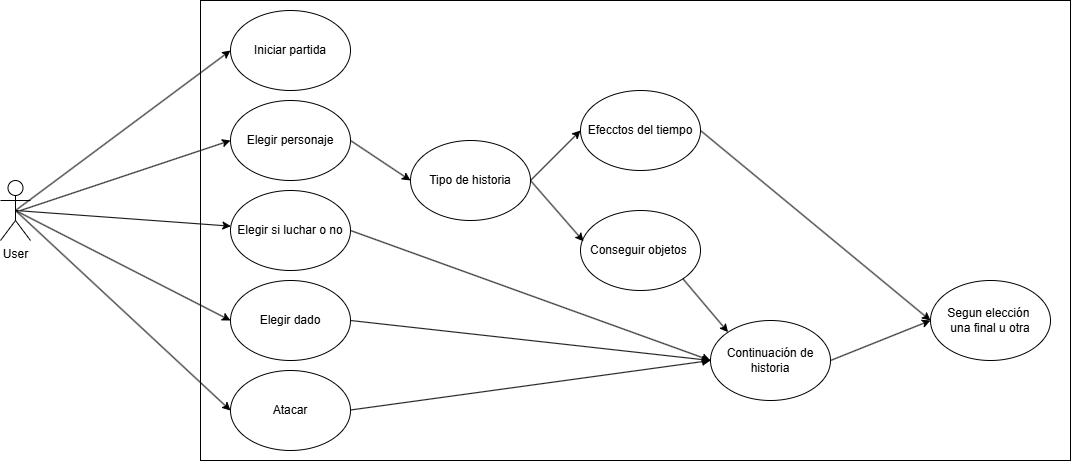

The diagram above was exported from draw.io. Its source (the exported page's mxGraphModel, read from the mxfile embedded in the PNG):
<mxGraphModel dx="1273" dy="618" grid="1" gridSize="10" guides="1" tooltips="1" connect="1" arrows="1" fold="1" page="1" pageScale="1" pageWidth="827" pageHeight="1169" math="0" shadow="0">
  <root>
    <mxCell id="0" />
    <mxCell id="1" parent="0" />
    <mxCell id="cS9o7EYHU5w2KEzG3Xg9-7" value="" style="rounded=0;whiteSpace=wrap;html=1;" parent="1" vertex="1">
      <mxGeometry x="380" y="30" width="870" height="460" as="geometry" />
    </mxCell>
    <mxCell id="cS9o7EYHU5w2KEzG3Xg9-1" value="User" style="shape=umlActor;verticalLabelPosition=bottom;verticalAlign=top;html=1;outlineConnect=0;" parent="1" vertex="1">
      <mxGeometry x="180" y="210" width="30" height="60" as="geometry" />
    </mxCell>
    <mxCell id="cS9o7EYHU5w2KEzG3Xg9-2" value="Iniciar partida" style="ellipse;whiteSpace=wrap;html=1;" parent="1" vertex="1">
      <mxGeometry x="410" y="40" width="120" height="80" as="geometry" />
    </mxCell>
    <mxCell id="cS9o7EYHU5w2KEzG3Xg9-3" value="Elegir personaje" style="ellipse;whiteSpace=wrap;html=1;" parent="1" vertex="1">
      <mxGeometry x="410" y="130" width="120" height="80" as="geometry" />
    </mxCell>
    <mxCell id="cS9o7EYHU5w2KEzG3Xg9-4" value="Elegir si luchar o no" style="ellipse;whiteSpace=wrap;html=1;" parent="1" vertex="1">
      <mxGeometry x="410" y="220" width="120" height="80" as="geometry" />
    </mxCell>
    <mxCell id="cS9o7EYHU5w2KEzG3Xg9-5" value="Elegir dado" style="ellipse;whiteSpace=wrap;html=1;" parent="1" vertex="1">
      <mxGeometry x="410" y="310" width="120" height="80" as="geometry" />
    </mxCell>
    <mxCell id="cS9o7EYHU5w2KEzG3Xg9-6" value="Atacar" style="ellipse;whiteSpace=wrap;html=1;" parent="1" vertex="1">
      <mxGeometry x="410" y="400" width="120" height="80" as="geometry" />
    </mxCell>
    <mxCell id="cS9o7EYHU5w2KEzG3Xg9-9" value="" style="endArrow=classic;html=1;rounded=0;exitX=0.5;exitY=0.5;exitDx=0;exitDy=0;exitPerimeter=0;entryX=0;entryY=0.5;entryDx=0;entryDy=0;" parent="1" source="cS9o7EYHU5w2KEzG3Xg9-1" target="cS9o7EYHU5w2KEzG3Xg9-2" edge="1">
      <mxGeometry width="50" height="50" relative="1" as="geometry">
        <mxPoint x="390" y="330" as="sourcePoint" />
        <mxPoint x="440" y="280" as="targetPoint" />
      </mxGeometry>
    </mxCell>
    <mxCell id="cS9o7EYHU5w2KEzG3Xg9-10" value="" style="endArrow=classic;html=1;rounded=0;entryX=0;entryY=0.5;entryDx=0;entryDy=0;" parent="1" target="cS9o7EYHU5w2KEzG3Xg9-3" edge="1">
      <mxGeometry width="50" height="50" relative="1" as="geometry">
        <mxPoint x="200" y="240" as="sourcePoint" />
        <mxPoint x="420" y="90" as="targetPoint" />
      </mxGeometry>
    </mxCell>
    <mxCell id="cS9o7EYHU5w2KEzG3Xg9-11" value="" style="endArrow=classic;html=1;rounded=0;exitX=0.5;exitY=0.5;exitDx=0;exitDy=0;exitPerimeter=0;" parent="1" source="cS9o7EYHU5w2KEzG3Xg9-1" target="cS9o7EYHU5w2KEzG3Xg9-4" edge="1">
      <mxGeometry width="50" height="50" relative="1" as="geometry">
        <mxPoint x="210" y="250" as="sourcePoint" />
        <mxPoint x="420" y="180" as="targetPoint" />
      </mxGeometry>
    </mxCell>
    <mxCell id="cS9o7EYHU5w2KEzG3Xg9-12" value="" style="endArrow=classic;html=1;rounded=0;exitX=0.5;exitY=0.5;exitDx=0;exitDy=0;exitPerimeter=0;entryX=0;entryY=0.5;entryDx=0;entryDy=0;" parent="1" source="cS9o7EYHU5w2KEzG3Xg9-1" target="cS9o7EYHU5w2KEzG3Xg9-5" edge="1">
      <mxGeometry width="50" height="50" relative="1" as="geometry">
        <mxPoint x="205" y="250" as="sourcePoint" />
        <mxPoint x="420" y="266" as="targetPoint" />
      </mxGeometry>
    </mxCell>
    <mxCell id="cS9o7EYHU5w2KEzG3Xg9-13" value="" style="endArrow=classic;html=1;rounded=0;exitX=0.5;exitY=0.5;exitDx=0;exitDy=0;exitPerimeter=0;entryX=0;entryY=0.5;entryDx=0;entryDy=0;" parent="1" source="cS9o7EYHU5w2KEzG3Xg9-1" target="cS9o7EYHU5w2KEzG3Xg9-6" edge="1">
      <mxGeometry width="50" height="50" relative="1" as="geometry">
        <mxPoint x="205" y="250" as="sourcePoint" />
        <mxPoint x="420" y="360" as="targetPoint" />
      </mxGeometry>
    </mxCell>
    <mxCell id="cS9o7EYHU5w2KEzG3Xg9-14" value="Tipo de historia" style="ellipse;whiteSpace=wrap;html=1;" parent="1" vertex="1">
      <mxGeometry x="590" y="170" width="120" height="80" as="geometry" />
    </mxCell>
    <mxCell id="cS9o7EYHU5w2KEzG3Xg9-15" value="Continuación de historia" style="ellipse;whiteSpace=wrap;html=1;" parent="1" vertex="1">
      <mxGeometry x="890" y="350" width="120" height="80" as="geometry" />
    </mxCell>
    <mxCell id="cS9o7EYHU5w2KEzG3Xg9-18" value="" style="endArrow=classic;html=1;rounded=0;exitX=1;exitY=0.5;exitDx=0;exitDy=0;entryX=0;entryY=0.5;entryDx=0;entryDy=0;" parent="1" source="cS9o7EYHU5w2KEzG3Xg9-3" target="cS9o7EYHU5w2KEzG3Xg9-14" edge="1">
      <mxGeometry width="50" height="50" relative="1" as="geometry">
        <mxPoint x="810" y="330" as="sourcePoint" />
        <mxPoint x="860" y="280" as="targetPoint" />
      </mxGeometry>
    </mxCell>
    <mxCell id="cS9o7EYHU5w2KEzG3Xg9-20" value="" style="endArrow=classic;html=1;rounded=0;exitX=1;exitY=0.5;exitDx=0;exitDy=0;entryX=0;entryY=0.5;entryDx=0;entryDy=0;" parent="1" source="cS9o7EYHU5w2KEzG3Xg9-4" target="cS9o7EYHU5w2KEzG3Xg9-15" edge="1">
      <mxGeometry width="50" height="50" relative="1" as="geometry">
        <mxPoint x="630" y="330" as="sourcePoint" />
        <mxPoint x="680" y="280" as="targetPoint" />
      </mxGeometry>
    </mxCell>
    <mxCell id="cS9o7EYHU5w2KEzG3Xg9-21" value="" style="endArrow=classic;html=1;rounded=0;exitX=1;exitY=0.5;exitDx=0;exitDy=0;entryX=0;entryY=0.5;entryDx=0;entryDy=0;" parent="1" target="cS9o7EYHU5w2KEzG3Xg9-15" edge="1">
      <mxGeometry width="50" height="50" relative="1" as="geometry">
        <mxPoint x="530" y="350" as="sourcePoint" />
        <mxPoint x="720" y="440" as="targetPoint" />
      </mxGeometry>
    </mxCell>
    <mxCell id="cS9o7EYHU5w2KEzG3Xg9-22" value="" style="endArrow=classic;html=1;rounded=0;exitX=1;exitY=0.5;exitDx=0;exitDy=0;entryX=0;entryY=0.5;entryDx=0;entryDy=0;" parent="1" target="cS9o7EYHU5w2KEzG3Xg9-15" edge="1">
      <mxGeometry width="50" height="50" relative="1" as="geometry">
        <mxPoint x="530" y="439.5" as="sourcePoint" />
        <mxPoint x="720" y="439.5" as="targetPoint" />
      </mxGeometry>
    </mxCell>
    <mxCell id="IrBTozaR-iqgrifMsRC--1" value="Conseguir objetos&amp;nbsp;" style="ellipse;whiteSpace=wrap;html=1;" vertex="1" parent="1">
      <mxGeometry x="760" y="240" width="120" height="80" as="geometry" />
    </mxCell>
    <mxCell id="IrBTozaR-iqgrifMsRC--3" value="" style="endArrow=classic;html=1;rounded=0;exitX=1;exitY=0.5;exitDx=0;exitDy=0;entryX=0.025;entryY=0.385;entryDx=0;entryDy=0;entryPerimeter=0;" edge="1" parent="1" target="IrBTozaR-iqgrifMsRC--1">
      <mxGeometry width="50" height="50" relative="1" as="geometry">
        <mxPoint x="710" y="210" as="sourcePoint" />
        <mxPoint x="770" y="250" as="targetPoint" />
      </mxGeometry>
    </mxCell>
    <mxCell id="IrBTozaR-iqgrifMsRC--4" value="" style="endArrow=classic;html=1;rounded=0;exitX=1;exitY=1;exitDx=0;exitDy=0;entryX=0;entryY=0;entryDx=0;entryDy=0;" edge="1" parent="1" source="IrBTozaR-iqgrifMsRC--1" target="cS9o7EYHU5w2KEzG3Xg9-15">
      <mxGeometry width="50" height="50" relative="1" as="geometry">
        <mxPoint x="880" y="280" as="sourcePoint" />
        <mxPoint x="940" y="320" as="targetPoint" />
      </mxGeometry>
    </mxCell>
    <mxCell id="IrBTozaR-iqgrifMsRC--6" value="Segun elección&amp;nbsp;&lt;div&gt;una final u otra&lt;/div&gt;" style="ellipse;whiteSpace=wrap;html=1;" vertex="1" parent="1">
      <mxGeometry x="1110" y="310" width="120" height="80" as="geometry" />
    </mxCell>
    <mxCell id="IrBTozaR-iqgrifMsRC--7" value="" style="endArrow=classic;html=1;rounded=0;exitX=1;exitY=0.5;exitDx=0;exitDy=0;entryX=0;entryY=0.5;entryDx=0;entryDy=0;" edge="1" parent="1" source="cS9o7EYHU5w2KEzG3Xg9-15" target="IrBTozaR-iqgrifMsRC--6">
      <mxGeometry width="50" height="50" relative="1" as="geometry">
        <mxPoint x="1050" y="350" as="sourcePoint" />
        <mxPoint x="1096" y="404" as="targetPoint" />
      </mxGeometry>
    </mxCell>
    <mxCell id="IrBTozaR-iqgrifMsRC--9" value="Efecctos del tiempo" style="ellipse;whiteSpace=wrap;html=1;" vertex="1" parent="1">
      <mxGeometry x="760" y="120" width="120" height="80" as="geometry" />
    </mxCell>
    <mxCell id="IrBTozaR-iqgrifMsRC--10" value="" style="endArrow=classic;html=1;rounded=0;entryX=0;entryY=0.5;entryDx=0;entryDy=0;" edge="1" parent="1" target="IrBTozaR-iqgrifMsRC--9">
      <mxGeometry width="50" height="50" relative="1" as="geometry">
        <mxPoint x="710" y="210" as="sourcePoint" />
        <mxPoint x="760" y="160" as="targetPoint" />
      </mxGeometry>
    </mxCell>
    <mxCell id="IrBTozaR-iqgrifMsRC--11" value="" style="endArrow=classic;html=1;rounded=0;exitX=1;exitY=1;exitDx=0;exitDy=0;entryX=0;entryY=0.5;entryDx=0;entryDy=0;" edge="1" parent="1" target="IrBTozaR-iqgrifMsRC--6">
      <mxGeometry width="50" height="50" relative="1" as="geometry">
        <mxPoint x="880" y="160" as="sourcePoint" />
        <mxPoint x="926" y="214" as="targetPoint" />
      </mxGeometry>
    </mxCell>
  </root>
</mxGraphModel>